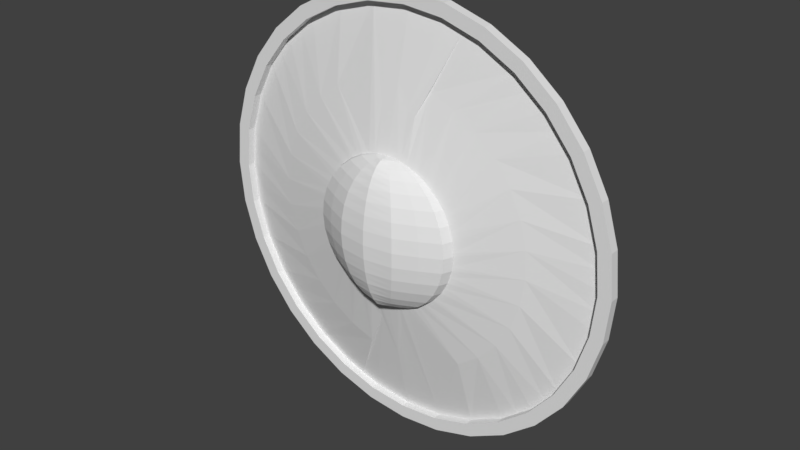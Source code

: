 # Source: Buckler.blend  (saved by Blender 2.78.0; exported with 4.5.12 LTS)
import bpy
from mathutils import Matrix  # noqa: F401  (used for matrix-valued properties, if any)

bpy.ops.wm.read_factory_settings(use_empty=True)
scene = bpy.context.scene
scene.name = 'Scene'

# ---- collections
col_collection_1 = bpy.data.collections.new('Collection 1'); scene.collection.children.link(col_collection_1)

# ---- world
world_world = bpy.data.worlds.new('World'); scene.world = world_world
world_world.color = (0.05088, 0.05088, 0.05088)
world_world.use_sun_shadow = False
world_world.sun_shadow_jitter_overblur = 0.0
world_world.cycles.sampling_method = 'MANUAL'

# ---- meshes
me_circle = bpy.data.meshes.new('Circle')
me_circle.from_pydata([(0.0, 1.0, 0.0), (-0.1951, 0.9808, 0.0), (-0.3827, 0.9239, 0.0), (-0.5556, 0.8315, 0.0), (-0.7071, 0.7071, 0.0), (-0.8315, 0.5556, 0.0), (-0.9239, 0.3827, 0.0), (-0.9808, 0.1951, 0.0), (-1.0, 7.55e-08, 0.0), (-0.9808, -0.1951, 0.0), (-0.9239, -0.3827, 0.0), (-0.8315, -0.5556, 0.0), (-0.7071, -0.7071, 0.0), (-0.5556, -0.8315, 0.0), (-0.3827, -0.9239, 0.0), (-0.1951, -0.9808, 0.0), (3.258e-07, -1.0, 0.0), (0.1951, -0.9808, 0.0), (0.3827, -0.9239, 0.0), (0.5556, -0.8315, 0.0), (0.7071, -0.7071, 0.0), (0.8315, -0.5556, 0.0), (0.9239, -0.3827, 0.0), (0.9808, -0.1951, 0.0), (1.0, 9.656e-07, 0.0), (0.9808, 0.1951, 0.0), (0.9239, 0.3827, 0.0), (0.8315, 0.5556, 0.0), (0.7071, 0.7071, 0.0), (0.5556, 0.8315, 0.0), (0.3827, 0.9239, 0.0), (0.1951, 0.9808, 0.0), (0.0, 1.0, 0.04231), (-0.1951, 0.9808, 0.04231), (-0.3827, 0.9239, 0.04231), (-0.5556, 0.8315, 0.04231), (-0.7071, 0.7071, 0.04231), (-0.8315, 0.5556, 0.04231), (-0.9239, 0.3827, 0.04231), (-0.9808, 0.1951, 0.04231), (-1.0, 7.735e-08, 0.04231), (-0.9808, -0.1951, 0.04231), (-0.9239, -0.3827, 0.04231), (-0.8315, -0.5556, 0.04231), (-0.7071, -0.7071, 0.04231), (-0.5556, -0.8315, 0.04231), (-0.3827, -0.9239, 0.04231), (-0.1951, -0.9808, 0.04231), (3.258e-07, -1.0, 0.04231), (0.1951, -0.9808, 0.04231), (0.3827, -0.9239, 0.04231), (0.5556, -0.8315, 0.04231), (0.7071, -0.7071, 0.04231), (0.8315, -0.5556, 0.04231), (0.9239, -0.3827, 0.04231), (0.9808, -0.1951, 0.04231), (1.0, 9.674e-07, 0.04231), (0.9808, 0.1951, 0.04231), (0.9239, 0.3827, 0.04231), (0.8315, 0.5556, 0.04231), (0.7071, 0.7071, 0.04231), (0.5556, 0.8315, 0.04231), (0.3827, 0.9239, 0.04231), (0.1951, 0.9808, 0.04231), (-7.236e-09, 0.9391, 0.04231), (-0.1832, 0.921, 0.04231), (-0.3594, 0.8676, 0.04231), (-0.5217, 0.7808, 0.04231), (-0.664, 0.664, 0.04231), (-0.7808, 0.5217, 0.04231), (-0.8676, 0.3594, 0.04231), (-0.921, 0.1832, 0.04231), (-0.9391, 9e-08, 0.04231), (-0.921, -0.1832, 0.04231), (-0.8676, -0.3594, 0.04231), (-0.7808, -0.5217, 0.04231), (-0.664, -0.664, 0.04231), (-0.5217, -0.7808, 0.04231), (-0.3594, -0.8676, 0.04231), (-0.1832, -0.921, 0.04231), (2.988e-07, -0.9391, 0.04231), (0.1832, -0.921, 0.04231), (0.3594, -0.8676, 0.04231), (0.5217, -0.7808, 0.04231), (0.664, -0.664, 0.04231), (0.7808, -0.5217, 0.04231), (0.8676, -0.3594, 0.04231), (0.921, -0.1832, 0.04231), (0.9391, 9.259e-07, 0.04231), (0.921, 0.1832, 0.04231), (0.8676, 0.3594, 0.04231), (0.7808, 0.5217, 0.04231), (0.664, 0.664, 0.04231), (0.5217, 0.7808, 0.04231), (0.3594, 0.8676, 0.04231), (0.1832, 0.921, 0.04231), (-7.236e-09, 0.9391, 0.004831), (-0.1832, 0.921, 0.004831), (-0.3594, 0.8676, 0.004831), (-0.5217, 0.7808, 0.004831), (-0.664, 0.664, 0.004831), (-0.7808, 0.5217, 0.004831), (-0.8676, 0.3594, 0.004831), (-0.921, 0.1832, 0.004831), (-0.9391, 8.836e-08, 0.004831), (-0.921, -0.1832, 0.004831), (-0.8676, -0.3594, 0.004831), (-0.7808, -0.5217, 0.004831), (-0.664, -0.664, 0.004831), (-0.5217, -0.7808, 0.004831), (-0.3594, -0.8676, 0.004831), (-0.1832, -0.921, 0.004831), (2.988e-07, -0.9391, 0.004831), (0.1832, -0.921, 0.004831), (0.3594, -0.8676, 0.004831), (0.5217, -0.7808, 0.004831), (0.664, -0.664, 0.004831), (0.7808, -0.5217, 0.004831), (0.8676, -0.3594, 0.004831), (0.921, -0.1832, 0.004831), (0.9391, 9.242e-07, 0.004831), (0.921, 0.1832, 0.004831), (0.8676, 0.3594, 0.004831), (0.7808, 0.5217, 0.004831), (0.664, 0.664, 0.004831), (0.5217, 0.7808, 0.004831), (0.3594, 0.8676, 0.004831), (0.1832, 0.921, 0.004831), (-0.06657, 0.3347, 0.1406), (-0.1306, 0.3153, 0.1406), (-0.1896, 0.2837, 0.1406), (-0.2413, 0.2413, 0.1406), (-0.2837, 0.1896, 0.1406), (-0.3153, 0.1306, 0.1406), (-0.3347, 0.06657, 0.1406), (-0.3412, 2.467e-07, 0.1406), (-0.3347, -0.06657, 0.1406), (-0.3153, -0.1306, 0.1406), (-0.2837, -0.1896, 0.1406), (-0.2413, -0.2413, 0.1406), (-0.1896, -0.2837, 0.1406), (-0.1306, -0.3153, 0.1406), (-0.06657, -0.3347, 0.1406), (0.06657, -0.3347, 0.1406), (0.1306, -0.3153, 0.1406), (0.1896, -0.2837, 0.1406), (0.2413, -0.2413, 0.1406), (0.2837, -0.1896, 0.1406), (0.3153, -0.1306, 0.1406), (0.3347, -0.06657, 0.1406), (0.3412, 5.505e-07, 0.1406), (0.3347, 0.06657, 0.1406), (0.3153, 0.1306, 0.1406), (0.2837, 0.1896, 0.1406), (0.2413, 0.2413, 0.1406), (0.1896, 0.2837, 0.1406), (0.1306, 0.3153, 0.1406), (0.06657, 0.3347, 0.1406), (-9.521e-08, 0.3412, 0.1406), (-8.941e-08, 0.2413, 0.2573), (-8.941e-08, 0.1896, 0.2745), (-8.941e-08, 0.1306, 0.2872), (-8.941e-08, 0.06657, 0.2951), (-8.941e-08, 2.536e-07, 0.2977), (-8.941e-08, -0.06657, 0.2951), (-8.941e-08, -0.1306, 0.2872), (-1.192e-07, -0.1896, 0.2745), (-1.043e-07, -0.2413, 0.2573), (-1.192e-07, -0.2837, 0.2363), (-1.192e-07, -0.3153, 0.2125), (-1.192e-07, -0.3347, 0.1866), (-1.25e-07, -0.3412, 0.1406), (-1.341e-07, 0.2837, 0.2363), (-1.341e-07, 0.3153, 0.2125), (-1.416e-07, 0.3347, 0.1866), (-0.2194, 0.1306, 0.2259), (-0.2329, 0.06657, 0.2311), (-0.2374, 2.508e-07, 0.2329), (-0.2329, -0.06657, 0.2311), (-0.2194, -0.1306, 0.2259), (-0.1974, -0.1896, 0.2173), (-0.1679, -0.2413, 0.2059), (-0.1319, -0.2837, 0.1919), (-0.09086, -0.3153, 0.1759), (-0.04632, -0.3347, 0.1586), (-0.1679, 0.2413, 0.2059), (-0.1974, 0.1896, 0.2173), (-0.04632, 0.3347, 0.1586), (-0.09086, 0.3153, 0.1759), (-0.1319, 0.2837, 0.1919), (0.1319, 0.2837, 0.1919), (0.09086, 0.3153, 0.1759), (0.04632, 0.3347, 0.1586), (0.2374, 4.026e-07, 0.2329), (0.2329, -0.06657, 0.2311), (0.2329, 0.06657, 0.2311), (0.2194, 0.1306, 0.2259), (0.1974, 0.1896, 0.2173), (0.1679, 0.2413, 0.2059), (0.04632, -0.3347, 0.1586), (0.09086, -0.3153, 0.1759), (0.1319, -0.2837, 0.1919), (0.1679, -0.2413, 0.2059), (0.1974, -0.1896, 0.2173), (0.2194, -0.1306, 0.2259), (-0.09858, 0.325, 0.1406), (-0.1601, 0.2995, 0.1406), (-0.2154, 0.2625, 0.1406), (-0.2625, 0.2154, 0.1406), (-0.2995, 0.1601, 0.1406), (-0.325, 0.09858, 0.1406), (-0.3379, 0.03329, 0.1406), (-0.3379, -0.03328, 0.1406), (-0.325, -0.09858, 0.1406), (-0.2995, -0.1601, 0.1406), (-0.2625, -0.2154, 0.1406), (-0.2154, -0.2625, 0.1406), (-0.1601, -0.2995, 0.1406), (-0.09858, -0.325, 0.1406), (0.09858, -0.325, 0.1406), (0.1601, -0.2995, 0.1406), (0.2154, -0.2625, 0.1406), (0.2625, -0.2154, 0.1406), (0.2995, -0.1601, 0.1406), (0.325, -0.09858, 0.1406), (0.3379, -0.03328, 0.1406), (0.3379, 0.03329, 0.1406), (0.325, 0.09858, 0.1406), (0.2995, 0.1601, 0.1406), (0.2625, 0.2154, 0.1406), (0.2154, 0.2625, 0.1406), (0.1601, 0.2995, 0.1406), (0.09858, 0.325, 0.1406), (-8.941e-08, 0.2154, 0.2659), (-8.941e-08, 0.1601, 0.2808), (-8.941e-08, 0.09858, 0.2912), (-8.941e-08, 0.03329, 0.2964), (-8.941e-08, -0.03328, 0.2964), (-8.941e-08, -0.09858, 0.2912), (-1.043e-07, -0.1601, 0.2808), (-1.118e-07, -0.2154, 0.2659), (-1.118e-07, -0.2625, 0.2468), (-1.192e-07, -0.2995, 0.2244), (-1.192e-07, -0.325, 0.1995), (-1.244e-07, -0.3379, 0.1731), (-0.1258, 0.1306, 0.2685), (-0.3188, 0.06657, 0.1859), (-0.325, 2.488e-07, 0.1867), (-0.3188, -0.06657, 0.1859), (-0.3003, -0.1306, 0.1832), (-0.2702, -0.1896, 0.179), (-0.2298, -0.2413, 0.1732), (-0.1806, -0.2837, 0.1662), (-0.1244, -0.3153, 0.1582), (-0.06341, -0.3347, 0.1496), (-0.2298, 0.2413, 0.1732), (-0.2702, 0.1896, 0.179), (-1.341e-07, 0.2995, 0.2244), (-1.378e-07, 0.325, 0.1995), (0.07563, 0.2837, 0.2175), (0.0521, 0.3153, 0.1936), (0.02656, 0.3347, 0.1676), (-0.05312, 0.3379, 0.1406), (-0.05312, -0.3379, 0.1406), (0.05312, -0.3379, 0.1406), (0.05312, 0.3379, 0.1406), (-1.197e-07, 0.3379, 0.1731), (-1.118e-07, 0.2625, 0.2468), (-0.06341, 0.3347, 0.1496), (-0.1244, 0.3153, 0.1582), (-0.1806, 0.2837, 0.1662), (0.1361, 3.287e-07, 0.2791), (0.3188, -0.06657, 0.1859), (0.1335, 0.06657, 0.2764), (0.1258, 0.1306, 0.2685), (0.1132, 0.1896, 0.2557), (0.09626, 0.2413, 0.2385), (0.02656, -0.3347, 0.1676), (0.0521, -0.3153, 0.1936), (0.07563, -0.2837, 0.2175), (0.09626, -0.2413, 0.2385), (0.1132, -0.1896, 0.2557), (0.1258, -0.1306, 0.2685), (-0.3003, 0.1306, 0.1832), (-0.1335, 0.06657, 0.2764), (-0.1361, 2.528e-07, 0.2791), (-0.1335, -0.06657, 0.2764), (-0.1258, -0.1306, 0.2685), (-0.1132, -0.1896, 0.2557), (-0.09626, -0.2413, 0.2385), (-0.07563, -0.2837, 0.2175), (-0.0521, -0.3153, 0.1936), (-0.02656, -0.3347, 0.1676), (-0.09626, 0.2413, 0.2385), (-0.1132, 0.1896, 0.2557), (-0.02656, 0.3347, 0.1676), (-0.0521, 0.3153, 0.1936), (-0.07563, 0.2837, 0.2175), (-0.2084, 0.1601, 0.2216), (-0.1827, 0.2154, 0.2116), (-0.1499, 0.2625, 0.1989), (-0.1114, 0.2995, 0.1839), (-0.06859, 0.325, 0.1672), (-0.06859, -0.325, 0.1672), (-0.1114, -0.2995, 0.1839), (-0.1499, -0.2625, 0.1989), (-0.1827, -0.2154, 0.2116), (-0.2084, -0.1601, 0.2216), (-0.2261, -0.09858, 0.2285), (-0.2352, -0.03328, 0.232), (-0.2352, 0.03329, 0.232), (-0.2261, 0.09858, 0.2285), (0.1806, 0.2837, 0.1662), (0.1244, 0.3153, 0.1582), (0.06341, 0.3347, 0.1496), (0.325, 4.766e-07, 0.1867), (0.1335, -0.06657, 0.2764), (0.3188, 0.06657, 0.1859), (0.3003, 0.1306, 0.1832), (0.2702, 0.1896, 0.179), (0.2298, 0.2413, 0.1732), (0.06341, -0.3347, 0.1496), (0.1244, -0.3153, 0.1582), (0.1806, -0.2837, 0.1662), (0.2298, -0.2413, 0.1732), (0.2702, -0.1896, 0.179), (0.3003, -0.1306, 0.1832), (0.2261, -0.09858, 0.2285), (0.2084, -0.1601, 0.2216), (0.1827, -0.2154, 0.2116), (0.1499, -0.2625, 0.1989), (0.1114, -0.2995, 0.1839), (0.06859, -0.325, 0.1672), (0.06859, 0.325, 0.1672), (0.1114, 0.2995, 0.1839), (0.1499, 0.2625, 0.1989), (0.1827, 0.2154, 0.2116), (0.2084, 0.1601, 0.2216), (0.2261, 0.09858, 0.2285), (0.2352, 0.03329, 0.232), (0.2352, -0.03328, 0.232), (0.3219, -0.03328, 0.1863), (0.3219, 0.03329, 0.1863), (0.3095, 0.09858, 0.1845), (0.2853, 0.1601, 0.1811), (0.25, 0.2154, 0.1761), (0.2052, 0.2625, 0.1697), (0.1525, 0.2995, 0.1622), (0.09389, 0.325, 0.1539), (0.09389, -0.325, 0.1539), (0.1525, -0.2995, 0.1622), (0.2052, -0.2625, 0.1697), (0.25, -0.2154, 0.1761), (0.2853, -0.1601, 0.1811), (0.3095, -0.09858, 0.1845), (-0.3095, 0.09858, 0.1845), (-0.3219, 0.03329, 0.1863), (-0.3219, -0.03328, 0.1863), (-0.3095, -0.09858, 0.1845), (-0.2853, -0.1601, 0.1811), (-0.25, -0.2154, 0.1761), (-0.2052, -0.2625, 0.1697), (-0.1525, -0.2995, 0.1622), (-0.09389, -0.325, 0.1539), (-0.09389, 0.325, 0.1539), (-0.1525, 0.2995, 0.1622), (-0.2052, 0.2625, 0.1697), (-0.25, 0.2154, 0.1761), (-0.2853, 0.1601, 0.1811), (0.1296, -0.09858, 0.2724), (0.1195, -0.1601, 0.2621), (0.1047, -0.2154, 0.2471), (0.08595, -0.2625, 0.228), (0.06387, -0.2995, 0.2055), (0.0506, 0.3363, 0.1541), (0.03933, -0.325, 0.1806), (0.03933, 0.325, 0.1806), (0.0506, -0.3363, 0.1541), (0.06387, 0.2995, 0.2055), (0.08595, 0.2625, 0.228), (0.1047, 0.2154, 0.2471), (0.1195, 0.1601, 0.2621), (0.1296, 0.09858, 0.2724), (0.1348, 0.03329, 0.2777), (0.1348, -0.03328, 0.2777), (-0.1195, 0.1601, 0.2621), (-0.1047, 0.2154, 0.2471), (-0.08595, 0.2625, 0.228), (-0.06387, 0.2995, 0.2055), (-0.0506, -0.3363, 0.1541), (-0.03933, 0.325, 0.1806), (-0.03933, -0.325, 0.1806), (-0.0506, 0.3363, 0.1541), (-0.06387, -0.2995, 0.2055), (-0.08595, -0.2625, 0.228), (-0.1047, -0.2154, 0.2471), (-0.1195, -0.1601, 0.2621), (-0.1296, -0.09858, 0.2724), (-0.1348, -0.03328, 0.2777), (-0.1348, 0.03329, 0.2777), (-0.1296, 0.09858, 0.2724), (-0.1031, 0.5182, 0.0981), (0.1031, 0.5182, 0.0981), (-0.06635, 0.5353, 0.09413), (0.06635, 0.5353, 0.09413), (-0.1031, 0.4129, -0.03611), (0.1031, 0.4129, -0.03611), (-0.06635, 0.43, -0.04008), (0.06635, 0.43, -0.04008), (-0.1031, 0.2207, -0.1253), (0.1031, 0.2207, -0.1253), (-0.06635, 0.226, -0.1421), (0.06635, 0.226, -0.1421), (-0.1031, 0.01389, -0.1545), (0.1031, 0.01389, -0.1545), (-0.06635, 0.01348, -0.1721), (0.06635, 0.01348, -0.1721), (-0.1031, -0.1963, -0.1307), (0.1031, -0.1963, -0.1307), (-0.06635, -0.2022, -0.1473), (0.06635, -0.2022, -0.1473), (-0.1031, -0.3182, -0.07804), (0.1031, -0.3182, -0.07804), (-0.06635, -0.3351, -0.08288), (0.06635, -0.3351, -0.08288), (-0.1031, -0.3717, 0.01934), (0.1031, -0.3717, 0.01934), (-0.06635, -0.3886, 0.0145), (0.06635, -0.3886, 0.0145), (-0.08417, -0.4231, 0.1201), (-0.05476, -0.4418, 0.1158), (0.08417, -0.4231, 0.1201), (0.05476, -0.4418, 0.1158), (-0.0916, 0.93, 0.004831), (-0.2713, 0.8943, 0.004831), (-0.4405, 0.8242, 0.004831), (-0.5929, 0.7224, 0.004831), (-0.7224, 0.5929, 0.004831), (-0.8242, 0.4405, 0.004831), (-0.8943, 0.2713, 0.004831), (-0.93, 0.0916, 0.004831), (-0.93, -0.0916, 0.004831), (-0.8943, -0.2713, 0.004831), (-0.8242, -0.4405, 0.004831), (-0.7224, -0.5929, 0.004831), (-0.5929, -0.7224, 0.004831), (-0.4405, -0.8242, 0.004831), (-0.2713, -0.8943, 0.004831), (-0.0916, -0.93, 0.004831), (0.0916, -0.93, 0.004831), (0.2713, -0.8943, 0.004831), (0.4405, -0.8242, 0.004831), (0.5929, -0.7224, 0.004831), (0.7224, -0.5929, 0.004831), (0.8242, -0.4405, 0.004831), (0.8943, -0.2713, 0.004831), (0.93, -0.0916, 0.004831), (0.93, 0.0916, 0.004831), (0.8943, 0.2713, 0.004831), (0.8242, 0.4405, 0.004831), (0.7224, 0.5929, 0.004831), (0.5929, 0.7224, 0.004831), (0.4405, 0.8242, 0.004831), (0.2713, 0.8943, 0.004831), (0.0916, 0.93, 0.004831), (-0.08257, 0.3298, 0.1406), (-0.1453, 0.3074, 0.1406), (-0.2025, 0.2731, 0.1406), (-0.2519, 0.2284, 0.1406), (-0.2916, 0.1748, 0.1406), (-0.3201, 0.1146, 0.1406), (-0.3363, 0.04993, 0.1406), (-0.3396, -0.01664, 0.1406), (-0.3298, -0.08257, 0.1406), (-0.3074, -0.1453, 0.1406), (-0.2731, -0.2025, 0.1406), (-0.2284, -0.2519, 0.1406), (-0.1748, -0.2916, 0.1406), (-0.1146, -0.3201, 0.1406), (0.08257, -0.3298, 0.1406), (0.1453, -0.3074, 0.1406), (0.2025, -0.2731, 0.1406), (0.2519, -0.2284, 0.1406), (0.2916, -0.1748, 0.1406), (0.3201, -0.1146, 0.1406), (0.3363, -0.04993, 0.1406), (0.3396, 0.01664, 0.1406), (0.3298, 0.08257, 0.1406), (0.3074, 0.1453, 0.1406), (0.2731, 0.2025, 0.1406), (0.2284, 0.2519, 0.1406), (0.1748, 0.2916, 0.1406), (0.1146, 0.3201, 0.1406), (0.4338, -0.4707, 0.0796), (0.5173, -0.377, 0.07876), (-0.6222, 0.1504, 0.069), (-0.6396, 0.0261, 0.07041), (0.5809, -0.2689, 0.07768), (-0.6324, -0.09918, 0.07191), (0.6222, -0.1504, 0.07641), (-0.6009, -0.2206, 0.07344), (0.6396, -0.0261, 0.075), (-0.5463, -0.3336, 0.07494), (0.6324, 0.09918, 0.0735), (-0.4707, -0.4338, 0.07636), (0.6009, 0.2206, 0.07197), (-0.3771, -0.5173, 0.07763), (0.5463, 0.3336, 0.07047), (-0.2689, -0.5809, 0.07872), (0.4707, 0.4338, 0.06906), (-0.1504, -0.6222, 0.07957), (0.3771, 0.5173, 0.06778), (-0.3336, 0.5463, 0.06523), (0.2689, 0.5809, 0.0667), (-0.4338, 0.4707, 0.06581), (0.1504, 0.6222, 0.06584), (-0.5173, 0.377, 0.06666), (0.3336, -0.5463, 0.08018), (-0.5809, 0.2689, 0.06773), (-0.02656, 0.3396, 0.1406), (-0.05984, -0.3363, 0.1406), (0.02656, -0.3396, 0.1406), (0.05984, 0.3363, 0.1406), (-5.122e-08, 0.6401, 0.07271), (8.685e-08, -0.6401, 0.07271), (-0.1146, 0.3201, 0.1406), (-0.1748, 0.2916, 0.1406), (-0.2284, 0.2519, 0.1406), (-0.2731, 0.2025, 0.1406), (-0.3074, 0.1453, 0.1406), (-0.3298, 0.08257, 0.1406), (-0.3396, 0.01664, 0.1406), (-0.3363, -0.04993, 0.1406), (-0.3201, -0.1146, 0.1406), (-0.2916, -0.1748, 0.1406), (-0.2519, -0.2284, 0.1406), (-0.2025, -0.2731, 0.1406), (-0.1453, -0.3074, 0.1406), (-0.08257, -0.3298, 0.1406), (0.1146, -0.3201, 0.1406), (0.1748, -0.2916, 0.1406), (0.2284, -0.2519, 0.1406), (0.2731, -0.2025, 0.1406), (0.3074, -0.1453, 0.1406), (0.3298, -0.08257, 0.1406), (0.3396, -0.01664, 0.1406), (0.3363, 0.04993, 0.1406), (0.3201, 0.1146, 0.1406), (0.2916, 0.1748, 0.1406), (0.2519, 0.2284, 0.1406), (0.2025, 0.2731, 0.1406), (0.1453, 0.3074, 0.1406), (0.08257, 0.3298, 0.1406), (-0.05984, 0.3363, 0.1406), (-0.02656, -0.3396, 0.1406), (0.05984, -0.3363, 0.1406), (0.02656, 0.3396, 0.1406)], [], [(19, 51, 50, 18), (6, 38, 37, 5), (20, 52, 51, 19), (7, 39, 38, 6), (21, 53, 52, 20), (8, 40, 39, 7), (22, 54, 53, 21), (9, 41, 40, 8), (23, 55, 54, 22), (10, 42, 41, 9), (24, 56, 55, 23), (11, 43, 42, 10), (25, 57, 56, 24), (12, 44, 43, 11), (26, 58, 57, 25), (13, 45, 44, 12), (27, 59, 58, 26), (14, 46, 45, 13), (1, 33, 32, 0), (28, 60, 59, 27), (15, 47, 46, 14), (2, 34, 33, 1), (29, 61, 60, 28), (16, 48, 47, 15), (3, 35, 34, 2), (30, 62, 61, 29), (17, 49, 48, 16), (4, 36, 35, 3), (31, 63, 62, 30), (18, 50, 49, 17), (5, 37, 36, 4), (0, 32, 63, 31), (46, 78, 77, 45), (33, 65, 64, 32), (60, 92, 91, 59), (47, 79, 78, 46), (34, 66, 65, 33), (61, 93, 92, 60), (48, 80, 79, 47), (35, 67, 66, 34), (62, 94, 93, 61), (49, 81, 80, 48), (36, 68, 67, 35), (63, 95, 94, 62), (50, 82, 81, 49), (37, 69, 68, 36), (32, 64, 95, 63), (51, 83, 82, 50), (38, 70, 69, 37), (52, 84, 83, 51), (39, 71, 70, 38), (53, 85, 84, 52), (40, 72, 71, 39), (54, 86, 85, 53), (41, 73, 72, 40), (55, 87, 86, 54), (42, 74, 73, 41), (56, 88, 87, 55), (43, 75, 74, 42), (57, 89, 88, 56), (44, 76, 75, 43), (58, 90, 89, 57), (45, 77, 76, 44), (59, 91, 90, 58), (81, 113, 449, 112, 80), (68, 100, 436, 99, 67), (95, 127, 463, 126, 94), (82, 114, 450, 113, 81), (69, 101, 437, 100, 68), (64, 96, 464, 127, 95), (83, 115, 451, 114, 82), (70, 102, 438, 101, 69), (84, 116, 452, 115, 83), (71, 103, 439, 102, 70), (85, 117, 453, 116, 84), (72, 104, 440, 103, 71), (86, 118, 454, 117, 85), (73, 105, 441, 104, 72), (87, 119, 455, 118, 86), (74, 106, 442, 105, 73), (88, 120, 456, 119, 87), (75, 107, 443, 106, 74), (89, 121, 457, 120, 88), (76, 108, 444, 107, 75), (90, 122, 458, 121, 89), (77, 109, 445, 108, 76), (91, 123, 459, 122, 90), (78, 110, 446, 109, 77), (65, 97, 433, 96, 64), (92, 124, 460, 123, 91), (79, 111, 447, 110, 78), (66, 98, 434, 97, 65), (93, 125, 461, 124, 92), (80, 112, 448, 111, 79), (67, 99, 435, 98, 66), (94, 126, 462, 125, 93), (116, 494, 146, 541, 221, 481, 145, 493, 115, 452), (103, 496, 134, 530, 210, 470, 133, 495, 102, 439), (117, 497, 147, 542, 222, 482, 146, 494, 116, 453), (104, 498, 135, 531, 211, 471, 134, 496, 103, 440), (118, 499, 148, 543, 223, 483, 147, 497, 117, 454), (105, 500, 136, 532, 212, 472, 135, 498, 104, 441), (119, 501, 149, 544, 224, 484, 148, 499, 118, 455), (106, 502, 137, 533, 213, 473, 136, 500, 105, 442), (120, 503, 150, 545, 225, 485, 149, 501, 119, 456), (107, 504, 138, 534, 214, 474, 137, 502, 106, 443), (121, 505, 151, 546, 226, 486, 150, 503, 120, 457), (108, 506, 139, 535, 215, 475, 138, 504, 107, 444), (122, 507, 152, 547, 227, 487, 151, 505, 121, 458), (109, 508, 140, 536, 216, 476, 139, 506, 108, 445), (123, 509, 153, 548, 228, 488, 152, 507, 122, 459), (110, 510, 141, 537, 217, 477, 140, 508, 109, 446), (97, 403, 401, 128, 553, 262, 519, 158, 523, 96, 433), (124, 511, 154, 549, 229, 489, 153, 509, 123, 460), (111, 430, 429, 142, 538, 218, 478, 141, 510, 110, 447), (98, 512, 129, 525, 205, 465, 128, 401, 403, 97, 434), (125, 513, 155, 550, 230, 490, 154, 511, 124, 461), (112, 524, 171, 554, 263, 520, 142, 429, 430, 111, 448), (99, 514, 130, 526, 206, 466, 129, 512, 98, 435), (126, 515, 156, 551, 231, 491, 155, 513, 125, 462), (113, 432, 431, 143, 555, 264, 521, 171, 524, 112, 449), (100, 516, 131, 527, 207, 467, 130, 514, 99, 436), (127, 404, 402, 157, 552, 232, 492, 156, 515, 126, 463), (114, 517, 144, 539, 219, 479, 143, 431, 432, 113, 450), (101, 518, 132, 528, 208, 468, 131, 516, 100, 437), (96, 523, 158, 556, 265, 522, 157, 402, 404, 127, 464), (115, 493, 145, 540, 220, 480, 144, 517, 114, 451), (102, 495, 133, 529, 209, 469, 132, 518, 101, 438), (400, 235, 161, 245), (399, 236, 162, 284), (398, 237, 163, 285), (397, 238, 164, 286), (396, 239, 165, 287), (395, 240, 166, 288), (394, 241, 167, 289), (393, 242, 168, 290), (392, 295, 174, 266), (391, 243, 169, 291), (390, 258, 174, 295), (389, 292, 184, 254), (388, 257, 173, 296), (387, 267, 172, 297), (386, 233, 159, 293), (385, 234, 160, 294), (384, 271, 163, 237), (383, 273, 162, 236), (382, 274, 161, 235), (381, 275, 160, 234), (380, 276, 159, 233), (379, 259, 172, 267), (378, 260, 173, 257), (377, 321, 199, 277), (376, 261, 174, 258), (375, 278, 169, 243), (374, 266, 174, 261), (373, 279, 168, 242), (372, 280, 167, 241), (371, 281, 166, 240), (370, 282, 165, 239), (369, 316, 164, 238), (368, 298, 186, 256), (367, 299, 185, 255), (366, 300, 189, 270), (365, 301, 188, 269), (364, 302, 187, 268), (363, 303, 183, 253), (362, 304, 182, 252), (361, 305, 181, 251), (360, 306, 180, 250), (359, 307, 179, 249), (358, 308, 178, 248), (357, 309, 177, 247), (356, 310, 176, 246), (355, 311, 175, 283), (354, 272, 194, 327), (353, 326, 204, 328), (352, 325, 203, 329), (351, 324, 202, 330), (350, 323, 201, 331), (349, 322, 200, 332), (348, 314, 192, 333), (347, 313, 191, 334), (346, 312, 190, 335), (345, 320, 198, 336), (344, 319, 197, 337), (343, 318, 196, 338), (342, 317, 195, 339), (341, 315, 193, 340), (272, 341, 340, 194), (149, 485, 225, 341, 272), (225, 545, 150, 315, 341), (315, 342, 339, 193), (150, 486, 226, 342, 315), (226, 546, 151, 317, 342), (317, 343, 338, 195), (151, 487, 227, 343, 317), (227, 547, 152, 318, 343), (318, 344, 337, 196), (152, 488, 228, 344, 318), (228, 548, 153, 319, 344), (319, 345, 336, 197), (153, 489, 229, 345, 319), (229, 549, 154, 320, 345), (320, 346, 335, 198), (154, 490, 230, 346, 320), (230, 550, 155, 312, 346), (312, 347, 334, 190), (155, 491, 231, 347, 312), (231, 551, 156, 313, 347), (313, 348, 333, 191), (156, 492, 232, 348, 313), (232, 552, 157, 314, 348), (321, 349, 332, 199), (143, 479, 219, 349, 321), (219, 539, 144, 322, 349), (322, 350, 331, 200), (144, 480, 220, 350, 322), (220, 540, 145, 323, 350), (323, 351, 330, 201), (145, 481, 221, 351, 323), (221, 541, 146, 324, 351), (324, 352, 329, 202), (146, 482, 222, 352, 324), (222, 542, 147, 325, 352), (325, 353, 328, 203), (147, 483, 223, 353, 325), (223, 543, 148, 326, 353), (326, 354, 327, 204), (148, 484, 224, 354, 326), (224, 544, 149, 272, 354), (246, 176, 311, 355), (134, 246, 355, 210, 530), (210, 355, 283, 133, 470), (247, 177, 310, 356), (135, 247, 356, 211, 531), (211, 356, 246, 134, 471), (248, 178, 309, 357), (136, 248, 357, 212, 532), (212, 357, 247, 135, 472), (249, 179, 308, 358), (137, 249, 358, 213, 533), (213, 358, 248, 136, 473), (250, 180, 307, 359), (138, 250, 359, 214, 534), (214, 359, 249, 137, 474), (251, 181, 306, 360), (139, 251, 360, 215, 535), (215, 360, 250, 138, 475), (252, 182, 305, 361), (140, 252, 361, 216, 536), (216, 361, 251, 139, 476), (253, 183, 304, 362), (141, 253, 362, 217, 537), (217, 362, 252, 140, 477), (254, 184, 303, 363), (142, 254, 363, 218, 538), (218, 363, 253, 141, 478), (269, 188, 302, 364), (129, 269, 364, 205, 525), (205, 364, 268, 128, 465), (270, 189, 301, 365), (130, 270, 365, 206, 526), (206, 365, 269, 129, 466), (255, 185, 300, 366), (131, 255, 366, 207, 527), (207, 366, 270, 130, 467), (256, 186, 299, 367), (132, 256, 367, 208, 528), (208, 367, 255, 131, 468), (283, 175, 298, 368), (133, 283, 368, 209, 529), (209, 368, 256, 132, 469), (282, 369, 238, 165), (204, 327, 369, 282), (327, 194, 316, 369), (281, 370, 239, 166), (203, 328, 370, 281), (328, 204, 282, 370), (280, 371, 240, 167), (202, 329, 371, 280), (329, 203, 281, 371), (279, 372, 241, 168), (201, 330, 372, 279), (330, 202, 280, 372), (278, 373, 242, 169), (200, 331, 373, 278), (331, 201, 279, 373), (314, 374, 261, 192), (157, 522, 265, 374, 314), (265, 556, 158, 266, 374), (277, 375, 243, 170), (199, 332, 375, 277), (332, 200, 278, 375), (260, 376, 258, 173), (191, 333, 376, 260), (333, 192, 261, 376), (244, 377, 277, 170), (171, 521, 264, 377, 244), (264, 555, 143, 321, 377), (259, 378, 257, 172), (190, 334, 378, 259), (334, 191, 260, 378), (276, 379, 267, 159), (198, 335, 379, 276), (335, 190, 259, 379), (275, 380, 233, 160), (197, 336, 380, 275), (336, 198, 276, 380), (274, 381, 234, 161), (196, 337, 381, 274), (337, 197, 275, 381), (273, 382, 235, 162), (195, 338, 382, 273), (338, 196, 274, 382), (271, 383, 236, 163), (193, 339, 383, 271), (339, 195, 273, 383), (316, 384, 237, 164), (194, 340, 384, 316), (340, 193, 271, 384), (245, 161, 234, 385), (175, 245, 385, 298), (298, 385, 294, 186), (294, 160, 233, 386), (186, 294, 386, 299), (299, 386, 293, 185), (293, 159, 267, 387), (185, 293, 387, 300), (300, 387, 297, 189), (297, 172, 257, 388), (189, 297, 388, 301), (301, 388, 296, 188), (244, 170, 292, 389), (171, 244, 389, 263, 554), (263, 389, 254, 142, 520), (296, 173, 258, 390), (188, 296, 390, 302), (302, 390, 295, 187), (292, 170, 243, 391), (184, 292, 391, 303), (303, 391, 291, 183), (268, 187, 295, 392), (128, 268, 392, 262, 553), (262, 392, 266, 158, 519), (291, 169, 242, 393), (183, 291, 393, 304), (304, 393, 290, 182), (290, 168, 241, 394), (182, 290, 394, 305), (305, 394, 289, 181), (289, 167, 240, 395), (181, 289, 395, 306), (306, 395, 288, 180), (288, 166, 239, 396), (180, 288, 396, 307), (307, 396, 287, 179), (287, 165, 238, 397), (179, 287, 397, 308), (308, 397, 286, 178), (286, 164, 237, 398), (178, 286, 398, 309), (309, 398, 285, 177), (285, 163, 236, 399), (177, 285, 399, 310), (310, 399, 284, 176), (284, 162, 235, 400), (176, 284, 400, 311), (311, 400, 245, 175), (404, 402, 406, 408), (403, 401, 405, 407), (404, 408, 407, 403), (406, 402, 401, 405), (408, 406, 410, 412), (406, 405, 409, 410), (407, 405, 409, 411), (407, 408, 412, 411), (410, 409, 413, 414), (411, 409, 413, 415), (411, 412, 416, 415), (412, 410, 414, 416), (415, 416, 420, 419), (416, 414, 418, 420), (414, 413, 417, 418), (415, 413, 417, 419), (420, 418, 422, 424), (418, 417, 421, 422), (419, 417, 421, 423), (419, 420, 424, 423), (422, 421, 425, 426), (423, 421, 425, 427), (423, 424, 428, 427), (424, 422, 426, 428), (425, 429, 430, 427), (426, 431, 432, 428), (428, 432, 430, 427), (426, 425, 429, 431)])
me_circle.use_remesh_preserve_volume = False
me_circle.use_remesh_preserve_attributes = False
me_circle.use_mirror_vertex_groups = False
me_circle.update()

# ---- objects
ob_circle = bpy.data.objects.new('Circle', me_circle)

# ---- transforms, parenting, visibility, modifiers, constraints
ob_circle.location = (0.0, 0.0, 0.0)
ob_circle.rotation_euler = (1.571, -0.0, 0.0)
ob_circle.lineart.crease_threshold = 0.0

# ---- collection membership
col_collection_1.objects.link(ob_circle)

# ---- scene / render settings (as saved in the file)
scene.frame_start = 1; scene.frame_end = 250; scene.frame_set(1)
scene.render.engine = 'BLENDER_EEVEE_NEXT'
scene.render.resolution_percentage = 50
scene.render.dither_intensity = 0.0
scene.cycles.use_denoising = False
scene.cycles.samples = 128
scene.cycles.sampling_pattern = 'TABULATED_SOBOL'
scene.cycles.light_sampling_threshold = 0.0
scene.cycles.use_adaptive_sampling = False
scene.cycles.use_light_tree = False
scene.cycles.blur_glossy = 0.0
scene.cycles.sample_clamp_indirect = 0.0
scene.view_settings.view_transform = 'Standard'
bpy.context.view_layer.update()

# ---- added for rendering (the .blend has no active camera and no usable light): camera, sun
cam_auto = bpy.data.cameras.new('AutoCamera')
cam_auto.lens = 50.0
cam_auto.sensor_width = 36.0
cam_auto.clip_end = 1000.0
ob_auto_camera = bpy.data.objects.new('AutoCamera', cam_auto)
scene.collection.objects.link(ob_auto_camera)
ob_auto_camera.location = (2.65279, -3.24617, 2.12223)
ob_auto_camera.rotation_euler = (1.09748, -7.21219e-08, 0.694738)
scene.camera = ob_auto_camera
light_auto_sun = bpy.data.lights.new('AutoSun', 'SUN')
light_auto_sun.energy = 3.0
light_auto_sun.angle = 0.0523599
ob_auto_sun = bpy.data.objects.new('AutoSun', light_auto_sun)
scene.collection.objects.link(ob_auto_sun)
ob_auto_sun.rotation_euler = (0.872665, 0.174533, 0.523599)
bpy.context.view_layer.update()
